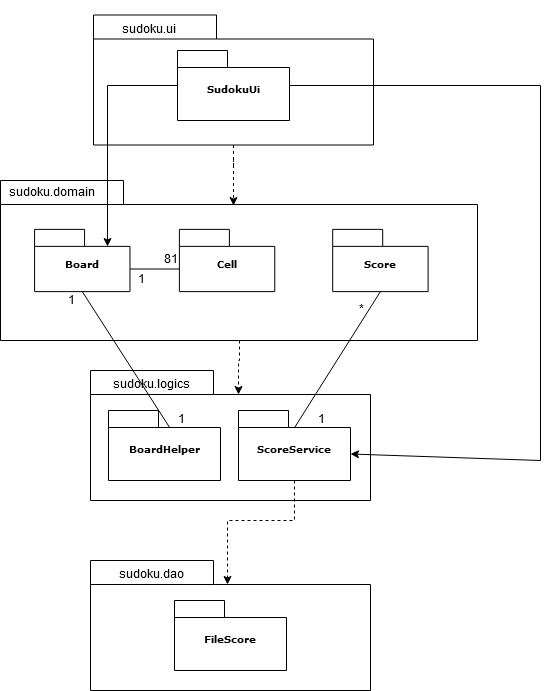

The diagram above was exported from draw.io. Its source (the exported page's mxGraphModel, read from the mxfile embedded in the PNG):
<mxGraphModel dx="1422" dy="729" grid="1" gridSize="10" guides="1" tooltips="1" connect="1" arrows="1" fold="1" page="1" pageScale="1" pageWidth="827" pageHeight="1169" background="#ffffff" math="0" shadow="0">
  <root>
    <mxCell id="0" />
    <mxCell id="1" parent="0" />
    <mxCell id="6e0c8c40b5770093-18" value="" style="group" parent="1" vertex="1" connectable="0">
      <mxGeometry x="283" y="214.5" width="280" height="130" as="geometry" />
    </mxCell>
    <mxCell id="6e0c8c40b5770093-11" value="" style="shape=folder;fontStyle=1;spacingTop=10;tabWidth=123;tabHeight=24;tabPosition=left;html=1;rounded=0;shadow=0;comic=0;labelBackgroundColor=none;strokeWidth=1;fontFamily=Verdana;fontSize=10;align=center;" parent="6e0c8c40b5770093-18" vertex="1">
      <mxGeometry width="280" height="130" as="geometry" />
    </mxCell>
    <mxCell id="6e0c8c40b5770093-17" value="SudokuUi" style="shape=folder;fontStyle=1;spacingTop=10;tabWidth=50;tabHeight=17;tabPosition=left;html=1;rounded=0;shadow=0;comic=0;labelBackgroundColor=none;strokeWidth=1;fontFamily=Verdana;fontSize=10;align=center;" parent="6e0c8c40b5770093-18" vertex="1">
      <mxGeometry x="84" y="35.5" width="112" height="70" as="geometry" />
    </mxCell>
    <mxCell id="NteGZyfWZKTEG1j55x3O-1" value="sudoku.ui" style="text;html=1;strokeColor=none;fillColor=none;align=center;verticalAlign=middle;whiteSpace=wrap;rounded=0;" vertex="1" parent="6e0c8c40b5770093-18">
      <mxGeometry x="-20" y="-14.5" width="150" height="60" as="geometry" />
    </mxCell>
    <mxCell id="NteGZyfWZKTEG1j55x3O-3" value="" style="group" vertex="1" connectable="0" parent="1">
      <mxGeometry x="280" y="570" width="280" height="130" as="geometry" />
    </mxCell>
    <mxCell id="NteGZyfWZKTEG1j55x3O-4" value="" style="shape=folder;fontStyle=1;spacingTop=10;tabWidth=123;tabHeight=24;tabPosition=left;html=1;rounded=0;shadow=0;comic=0;labelBackgroundColor=none;strokeWidth=1;fontFamily=Verdana;fontSize=10;align=center;" vertex="1" parent="NteGZyfWZKTEG1j55x3O-3">
      <mxGeometry width="280" height="130" as="geometry" />
    </mxCell>
    <mxCell id="NteGZyfWZKTEG1j55x3O-5" value="BoardHelper" style="shape=folder;fontStyle=1;spacingTop=10;tabWidth=50;tabHeight=17;tabPosition=left;html=1;rounded=0;shadow=0;comic=0;labelBackgroundColor=none;strokeWidth=1;fontFamily=Verdana;fontSize=10;align=center;" vertex="1" parent="NteGZyfWZKTEG1j55x3O-3">
      <mxGeometry x="18" y="40" width="112" height="70" as="geometry" />
    </mxCell>
    <mxCell id="NteGZyfWZKTEG1j55x3O-6" value="ScoreService" style="shape=folder;fontStyle=1;spacingTop=10;tabWidth=50;tabHeight=17;tabPosition=left;html=1;rounded=0;shadow=0;comic=0;labelBackgroundColor=none;strokeWidth=1;fontFamily=Verdana;fontSize=10;align=center;" vertex="1" parent="NteGZyfWZKTEG1j55x3O-3">
      <mxGeometry x="148" y="40" width="112" height="70" as="geometry" />
    </mxCell>
    <mxCell id="NteGZyfWZKTEG1j55x3O-7" value="&lt;div&gt;sudoku.logics&lt;/div&gt;" style="text;html=1;strokeColor=none;fillColor=none;align=center;verticalAlign=middle;whiteSpace=wrap;rounded=0;" vertex="1" parent="NteGZyfWZKTEG1j55x3O-3">
      <mxGeometry width="120" height="30" as="geometry" />
    </mxCell>
    <mxCell id="NteGZyfWZKTEG1j55x3O-31" value="1" style="text;html=1;strokeColor=none;fillColor=none;align=center;verticalAlign=middle;whiteSpace=wrap;rounded=0;" vertex="1" parent="NteGZyfWZKTEG1j55x3O-3">
      <mxGeometry x="210" y="40" width="40" height="20" as="geometry" />
    </mxCell>
    <mxCell id="NteGZyfWZKTEG1j55x3O-34" value="1" style="text;html=1;strokeColor=none;fillColor=none;align=center;verticalAlign=middle;whiteSpace=wrap;rounded=0;" vertex="1" parent="NteGZyfWZKTEG1j55x3O-3">
      <mxGeometry x="70" y="40" width="40" height="20" as="geometry" />
    </mxCell>
    <mxCell id="NteGZyfWZKTEG1j55x3O-8" value="" style="group" vertex="1" connectable="0" parent="1">
      <mxGeometry x="280" y="760" width="280" height="130" as="geometry" />
    </mxCell>
    <mxCell id="NteGZyfWZKTEG1j55x3O-9" value="" style="shape=folder;fontStyle=1;spacingTop=10;tabWidth=123;tabHeight=24;tabPosition=left;html=1;rounded=0;shadow=0;comic=0;labelBackgroundColor=none;strokeWidth=1;fontFamily=Verdana;fontSize=10;align=center;" vertex="1" parent="NteGZyfWZKTEG1j55x3O-8">
      <mxGeometry width="280" height="130" as="geometry" />
    </mxCell>
    <mxCell id="NteGZyfWZKTEG1j55x3O-10" value="FileScore" style="shape=folder;fontStyle=1;spacingTop=10;tabWidth=50;tabHeight=17;tabPosition=left;html=1;rounded=0;shadow=0;comic=0;labelBackgroundColor=none;strokeWidth=1;fontFamily=Verdana;fontSize=10;align=center;" vertex="1" parent="NteGZyfWZKTEG1j55x3O-8">
      <mxGeometry x="84" y="40" width="112" height="70" as="geometry" />
    </mxCell>
    <mxCell id="NteGZyfWZKTEG1j55x3O-12" value="&lt;div&gt;sudoku.dao&lt;/div&gt;" style="text;html=1;strokeColor=none;fillColor=none;align=center;verticalAlign=middle;whiteSpace=wrap;rounded=0;" vertex="1" parent="NteGZyfWZKTEG1j55x3O-8">
      <mxGeometry width="120" height="30" as="geometry" />
    </mxCell>
    <mxCell id="NteGZyfWZKTEG1j55x3O-18" value="" style="group" vertex="1" connectable="0" parent="1">
      <mxGeometry x="190" y="380" width="477" height="160" as="geometry" />
    </mxCell>
    <mxCell id="6e0c8c40b5770093-20" value="" style="shape=folder;fontStyle=1;spacingTop=10;tabWidth=123;tabHeight=24;tabPosition=left;html=1;rounded=0;shadow=0;comic=0;labelBackgroundColor=none;strokeWidth=1;fontFamily=Verdana;fontSize=10;align=center;" parent="NteGZyfWZKTEG1j55x3O-18" vertex="1">
      <mxGeometry width="476.99999999999994" height="160" as="geometry" />
    </mxCell>
    <mxCell id="6e0c8c40b5770093-22" value="Board" style="shape=folder;fontStyle=1;spacingTop=10;tabWidth=50;tabHeight=17;tabPosition=left;html=1;rounded=0;shadow=0;comic=0;labelBackgroundColor=none;strokeWidth=1;fontFamily=Verdana;fontSize=10;align=center;" parent="NteGZyfWZKTEG1j55x3O-18" vertex="1">
      <mxGeometry x="34.07142857142857" y="48.888888888888886" width="95.39999999999999" height="62.22222222222223" as="geometry" />
    </mxCell>
    <mxCell id="6e0c8c40b5770093-23" value="Cell" style="shape=folder;fontStyle=1;spacingTop=10;tabWidth=50;tabHeight=17;tabPosition=left;html=1;rounded=0;shadow=0;comic=0;labelBackgroundColor=none;strokeWidth=1;fontFamily=Verdana;fontSize=10;align=center;" parent="NteGZyfWZKTEG1j55x3O-18" vertex="1">
      <mxGeometry x="178.87499999999997" y="48.888888888888886" width="95.39999999999999" height="62.22222222222223" as="geometry" />
    </mxCell>
    <mxCell id="NteGZyfWZKTEG1j55x3O-2" value="sudoku.domain" style="text;html=1;strokeColor=none;fillColor=none;align=center;verticalAlign=middle;whiteSpace=wrap;rounded=0;" vertex="1" parent="NteGZyfWZKTEG1j55x3O-18">
      <mxGeometry width="102.2142857142857" height="26.666666666666664" as="geometry" />
    </mxCell>
    <mxCell id="NteGZyfWZKTEG1j55x3O-17" value="Score" style="shape=folder;fontStyle=1;spacingTop=10;tabWidth=50;tabHeight=17;tabPosition=left;html=1;rounded=0;shadow=0;comic=0;labelBackgroundColor=none;strokeWidth=1;fontFamily=Verdana;fontSize=10;align=center;" vertex="1" parent="NteGZyfWZKTEG1j55x3O-18">
      <mxGeometry x="332.1964285714285" y="48.888888888888886" width="95.39999999999999" height="62.22222222222223" as="geometry" />
    </mxCell>
    <mxCell id="NteGZyfWZKTEG1j55x3O-28" value="" style="endArrow=none;html=1;entryX=0;entryY=0;entryDx=0;entryDy=39.611111111111114;entryPerimeter=0;exitX=0;exitY=0;exitDx=95.39999999999999;exitDy=39.611111111111114;exitPerimeter=0;" edge="1" parent="NteGZyfWZKTEG1j55x3O-18" source="6e0c8c40b5770093-22" target="6e0c8c40b5770093-23">
      <mxGeometry width="50" height="50" relative="1" as="geometry">
        <mxPoint y="580" as="sourcePoint" />
        <mxPoint x="50" y="530" as="targetPoint" />
      </mxGeometry>
    </mxCell>
    <mxCell id="NteGZyfWZKTEG1j55x3O-30" value="81" style="text;html=1;strokeColor=none;fillColor=none;align=center;verticalAlign=middle;whiteSpace=wrap;rounded=0;" vertex="1" parent="NteGZyfWZKTEG1j55x3O-18">
      <mxGeometry x="150" y="70" width="40" height="20" as="geometry" />
    </mxCell>
    <mxCell id="NteGZyfWZKTEG1j55x3O-29" value="1" style="text;html=1;strokeColor=none;fillColor=none;align=center;verticalAlign=middle;whiteSpace=wrap;rounded=0;" vertex="1" parent="NteGZyfWZKTEG1j55x3O-18">
      <mxGeometry x="120" y="90" width="40" height="20" as="geometry" />
    </mxCell>
    <mxCell id="NteGZyfWZKTEG1j55x3O-32" value="*" style="text;html=1;strokeColor=none;fillColor=none;align=center;verticalAlign=middle;whiteSpace=wrap;rounded=0;" vertex="1" parent="NteGZyfWZKTEG1j55x3O-18">
      <mxGeometry x="340" y="120.00000000000001" width="40" height="20" as="geometry" />
    </mxCell>
    <mxCell id="NteGZyfWZKTEG1j55x3O-33" value="1" style="text;html=1;strokeColor=none;fillColor=none;align=center;verticalAlign=middle;whiteSpace=wrap;rounded=0;" vertex="1" parent="NteGZyfWZKTEG1j55x3O-18">
      <mxGeometry x="50" y="111.11000000000001" width="40" height="20" as="geometry" />
    </mxCell>
    <mxCell id="NteGZyfWZKTEG1j55x3O-20" style="edgeStyle=orthogonalEdgeStyle;rounded=0;orthogonalLoop=1;jettySize=auto;html=1;entryX=0.489;entryY=0.158;entryDx=0;entryDy=0;entryPerimeter=0;dashed=1;" edge="1" parent="1" source="6e0c8c40b5770093-11" target="6e0c8c40b5770093-20">
      <mxGeometry relative="1" as="geometry" />
    </mxCell>
    <mxCell id="NteGZyfWZKTEG1j55x3O-21" style="edgeStyle=orthogonalEdgeStyle;rounded=0;orthogonalLoop=1;jettySize=auto;html=1;entryX=0.53;entryY=0.188;entryDx=0;entryDy=0;entryPerimeter=0;dashed=1;" edge="1" parent="1" source="6e0c8c40b5770093-20" target="NteGZyfWZKTEG1j55x3O-4">
      <mxGeometry relative="1" as="geometry" />
    </mxCell>
    <mxCell id="NteGZyfWZKTEG1j55x3O-23" style="edgeStyle=orthogonalEdgeStyle;rounded=0;orthogonalLoop=1;jettySize=auto;html=1;entryX=0.491;entryY=0.188;entryDx=0;entryDy=0;entryPerimeter=0;dashed=1;" edge="1" parent="1" source="NteGZyfWZKTEG1j55x3O-6" target="NteGZyfWZKTEG1j55x3O-9">
      <mxGeometry relative="1" as="geometry" />
    </mxCell>
    <mxCell id="NteGZyfWZKTEG1j55x3O-26" value="" style="endArrow=none;html=1;exitX=0.501;exitY=0.243;exitDx=0;exitDy=0;exitPerimeter=0;entryX=0.5;entryY=1;entryDx=0;entryDy=0;entryPerimeter=0;" edge="1" parent="1" source="NteGZyfWZKTEG1j55x3O-6" target="NteGZyfWZKTEG1j55x3O-17">
      <mxGeometry width="50" height="50" relative="1" as="geometry">
        <mxPoint x="600" y="630" as="sourcePoint" />
        <mxPoint x="650" y="580" as="targetPoint" />
      </mxGeometry>
    </mxCell>
    <mxCell id="NteGZyfWZKTEG1j55x3O-27" value="" style="endArrow=none;html=1;entryX=0.5;entryY=1;entryDx=0;entryDy=0;entryPerimeter=0;exitX=0.546;exitY=0.243;exitDx=0;exitDy=0;exitPerimeter=0;" edge="1" parent="1" source="NteGZyfWZKTEG1j55x3O-5" target="6e0c8c40b5770093-22">
      <mxGeometry width="50" height="50" relative="1" as="geometry">
        <mxPoint x="190" y="960" as="sourcePoint" />
        <mxPoint x="240" y="910" as="targetPoint" />
      </mxGeometry>
    </mxCell>
    <mxCell id="NteGZyfWZKTEG1j55x3O-36" style="edgeStyle=orthogonalEdgeStyle;rounded=0;orthogonalLoop=1;jettySize=auto;html=1;entryX=0;entryY=0;entryDx=72.69999999999999;entryDy=17;entryPerimeter=0;" edge="1" parent="1" source="6e0c8c40b5770093-17" target="6e0c8c40b5770093-22">
      <mxGeometry relative="1" as="geometry" />
    </mxCell>
    <mxCell id="NteGZyfWZKTEG1j55x3O-40" style="edgeStyle=orthogonalEdgeStyle;rounded=0;orthogonalLoop=1;jettySize=auto;html=1;endArrow=none;endFill=0;" edge="1" parent="1" source="6e0c8c40b5770093-17">
      <mxGeometry relative="1" as="geometry">
        <mxPoint x="730" y="660" as="targetPoint" />
      </mxGeometry>
    </mxCell>
    <mxCell id="NteGZyfWZKTEG1j55x3O-41" value="" style="endArrow=classic;html=1;entryX=0;entryY=0;entryDx=112;entryDy=43.5;entryPerimeter=0;" edge="1" parent="1" target="NteGZyfWZKTEG1j55x3O-6">
      <mxGeometry width="50" height="50" relative="1" as="geometry">
        <mxPoint x="730" y="660" as="sourcePoint" />
        <mxPoint x="240" y="910" as="targetPoint" />
      </mxGeometry>
    </mxCell>
  </root>
</mxGraphModel>